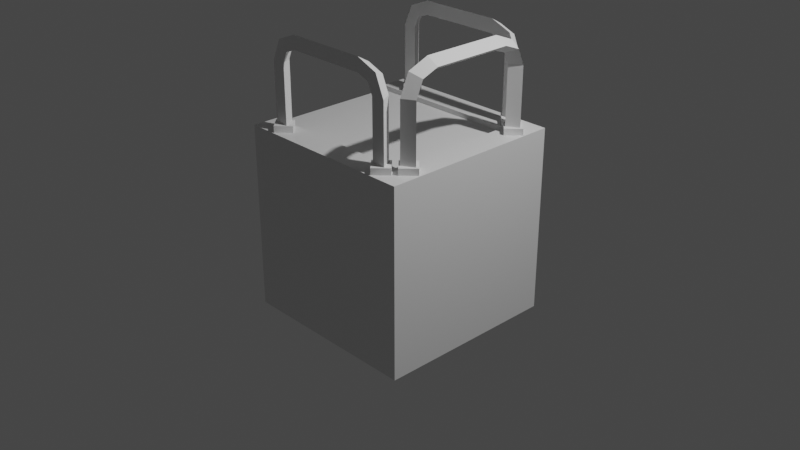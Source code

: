 # Source: Passable_Obstacle_-_Pit_1_Open_.blend  (saved by Blender 2.83.19; exported with 4.5.12 LTS)
import bpy
from mathutils import Matrix  # noqa: F401  (used for matrix-valued properties, if any)

bpy.ops.wm.read_factory_settings(use_empty=True)
scene = bpy.context.scene
scene.name = 'Scene'

# ---- collections
col_collection = bpy.data.collections.new('Collection'); scene.collection.children.link(col_collection)

# ---- materials (node trees are filled in below, after node groups)
mat_material = bpy.data.materials.new('Material')
mat_material.alpha_threshold = 0.0
mat_material.use_transparent_shadow = False
mat_material.line_color = (0.0, 0.0, 0.0, 1.0)

# ---- material node trees
mat_material.use_nodes = True; mat_material.node_tree.nodes.clear()
_N = mat_material.node_tree.nodes; _L = mat_material.node_tree.links
n0 = _N.new('ShaderNodeOutputMaterial'); n0.name = 'Material Output'; n0.location = (300, 300)
n1 = _N.new('ShaderNodeBsdfPrincipled'); n1.name = 'Principled BSDF'; n1.location = (10, 300)
n1.distribution = 'GGX'
n1.subsurface_method = 'BURLEY'
n1.inputs[2].default_value = 0.4
n1.inputs[3].default_value = 1.45
n1.inputs[27].default_value = (0.0, 0.0, 0.0, 1.0)
n1.inputs[28].default_value = 1.0
_L.new(n1.outputs[0], n0.inputs[0])
n0.is_active_output = True

# ---- world
world_world = bpy.data.worlds.new('World'); scene.world = world_world
world_world.use_nodes = True; world_world.node_tree.nodes.clear()
_N = world_world.node_tree.nodes; _L = world_world.node_tree.links
n0 = _N.new('ShaderNodeOutputWorld'); n0.name = 'World Output'; n0.location = (300, 300)
n1 = _N.new('ShaderNodeBackground'); n1.name = 'Background'; n1.location = (10, 300)
n1.inputs[0].default_value = (0.05088, 0.05088, 0.05088, 1.0)
_L.new(n1.outputs[0], n0.inputs[0])
n0.is_active_output = True
world_world.color = (0.05088, 0.05088, 0.05088)
world_world.use_sun_shadow = False
world_world.sun_shadow_jitter_overblur = 0.0

# ---- cameras
cam_camera = bpy.data.cameras.new('Camera')
cam_camera.clip_end = 100.0
cam_camera.ortho_scale = 7.314

# ---- lights
light_light = bpy.data.lights.new('Light', 'POINT')
light_light.transmission_factor = 0.0
light_light.energy = 1000.0
light_light.shadow_soft_size = 0.1
light_light.shadow_maximum_resolution = 0.006
light_light.use_absolute_resolution = True

# ---- meshes
me_cube = bpy.data.meshes.new('Cube')
me_cube.from_pydata([(1.0, 1.0, 1.0), (1.0, 1.0, -1.0), (1.0, -1.0, 1.0), (1.0, -1.0, -1.0), (-1.0, 1.0, 1.0), (-1.0, 1.0, -1.0), (-1.0, -1.0, 1.0), (-1.0, -1.0, -1.0), (0.7136, -0.7136, 1.0), (-1.0, -0.7136, 1.0), (0.7136, 0.7136, 1.0), (-1.0, 0.7136, 1.0), (0.7136, -0.7136, -1.0), (-1.0, -0.7136, -1.0), (0.7136, 0.7136, -1.0), (-1.0, 0.7136, -1.0)], [], [(6, 2, 8, 9), (3, 2, 6, 7), (1, 0, 2, 3), (5, 4, 0, 1), (10, 11, 15, 14), (2, 0, 10, 8), (0, 4, 11, 10), (8, 10, 14, 12), (9, 8, 12, 13), (12, 14, 15, 13)])
_uv = me_cube.uv_layers.new(name='UVMap')
_uv.uv.foreach_set('vector', [0.625, 1.0, 0.625, 0.75, 0.625, 0.75, 0.625, 1.0, 0.375, 0.75, 0.625, 0.75, 0.625, 1.0, 0.375, 1.0, 0.375, 0.5, 0.625, 0.5, 0.625, 0.75, 0.375, 0.75, 0.375, 0.25, 0.625, 0.25, 0.625, 0.5, 0.375, 0.5, 0.625, 0.5, 0.625, 0.25, 0.625, 0.25, 0.625, 0.5, 0.625, 0.75, 0.625, 0.5, 0.625, 0.5, 0.625, 0.75, 0.625, 0.5, 0.625, 0.25, 0.625, 0.25, 0.625, 0.5, 0.625, 0.75, 0.625, 0.5, 0.625, 0.5, 0.625, 0.75, 0.625, 1.0, 0.625, 0.75, 0.625, 0.75, 0.625, 1.0, 0.625, 0.75, 0.625, 0.5, 0.625, 0.25, 0.625, 0.0])
me_cube.materials.append(mat_material)
me_cube.use_remesh_preserve_volume = False
me_cube.use_remesh_preserve_attributes = False
me_cube.use_mirror_vertex_groups = False
me_cube.update()
me_circle = bpy.data.meshes.new('Circle')
me_circle.from_pydata([(-5.424, -0.3969, 1.157), (-6.67, -1.643, 1.157), (-7.915, -0.3969, 1.157), (-6.67, 0.8488, 1.157), (-5.424, -0.3969, -0.1266), (-6.67, -1.643, -0.1266), (-7.915, -0.3969, -0.1266), (-6.67, 0.8488, -0.1266), (6.467, 0.8488, -0.1266), (5.221, -0.3969, -0.1266), (6.467, -1.643, -0.1266), (7.713, -0.3969, -0.1266), (6.467, 0.8488, 1.157), (5.221, -0.3969, 1.157), (6.467, -1.643, 1.157), (7.713, -0.3969, 1.157)], [], [(2, 1, 0, 3), (4, 7, 3, 0), (7, 6, 2, 3), (5, 4, 0, 1), (6, 5, 1, 2), (9, 10, 14, 13), (10, 11, 15, 14), (8, 9, 13, 12), (11, 8, 12, 15), (13, 14, 15, 12)])
_uv = me_circle.uv_layers.new(name='UVMap')
_uv.uv.foreach_set('vector', [0.0, 0.0, 0.0, 0.0, 0.0, 0.0, 0.0, 0.0, 0.0, 0.0, 0.0, 0.0, 0.0, 0.0, 0.0, 0.0, 0.0, 0.0, 0.0, 0.0, 0.0, 0.0, 0.0, 0.0, 0.0, 0.0, 0.0, 0.0, 0.0, 0.0, 0.0, 0.0, 0.0, 0.0, 0.0, 0.0, 0.0, 0.0, 0.0, 0.0, 0.0, 0.0, 0.0, 0.0, 0.0, 0.0, 0.0, 0.0, 0.0, 0.0, 0.0, 0.0, 0.0, 0.0, 0.0, 0.0, 0.0, 0.0, 0.0, 0.0, 0.0, 0.0, 0.0, 0.0, 0.0, 0.0, 0.0, 0.0, 0.0, 0.0, 0.0, 0.0, 0.0, 0.0, 0.0, 0.0, 0.0, 0.0, 0.0, 0.0])
me_circle.use_remesh_fix_poles = True
me_circle.use_remesh_preserve_attributes = False
me_circle.use_mirror_vertex_groups = False
me_circle.update()
me_circle_004 = bpy.data.meshes.new('Circle.004')
me_circle_004.from_pydata([(-6.689, 0.4823, 1.2), (-7.387, -0.7263, 1.2), (-5.992, -0.7263, 1.2), (-6.689, 0.4823, 7.244), (-7.387, -0.7263, 7.244), (-5.992, -0.7263, 7.244), (-5.966, 0.4823, 8.882), (-6.459, -0.7263, 9.375), (-5.472, -0.7263, 8.388), (-4.296, 0.4823, 9.528), (-4.296, -0.7263, 10.23), (-4.296, -0.7263, 8.83), (-0.3959, 0.4823, 9.528), (-0.3959, -0.7263, 10.23), (-0.3959, -0.7263, 8.83), (6.425, 0.4823, 1.2), (7.122, -0.7263, 1.2), (5.727, -0.7263, 1.2), (6.425, 0.4823, 7.244), (7.122, -0.7263, 7.244), (5.727, -0.7263, 7.244), (5.701, 0.4823, 8.882), (6.194, -0.7263, 9.375), (5.208, -0.7263, 8.388), (4.031, 0.4823, 9.528), (4.031, -0.7263, 10.23), (4.031, -0.7263, 8.83), (0.3053, 0.4823, 9.528), (0.3053, -0.7263, 10.23), (0.3053, -0.7263, 8.83)], [], [(2, 0, 3, 5), (1, 2, 5, 4), (0, 1, 4, 3), (5, 3, 6, 8), (4, 5, 8, 7), (3, 4, 7, 6), (8, 6, 9, 11), (7, 8, 11, 10), (6, 7, 10, 9), (11, 9, 12, 14), (10, 11, 14, 13), (9, 10, 13, 12), (17, 20, 18, 15), (16, 19, 20, 17), (15, 18, 19, 16), (20, 23, 21, 18), (19, 22, 23, 20), (18, 21, 22, 19), (23, 26, 24, 21), (22, 25, 26, 23), (21, 24, 25, 22), (26, 29, 27, 24), (25, 28, 29, 26), (24, 27, 28, 25), (13, 28, 27, 12), (14, 29, 28, 13), (12, 27, 29, 14)])
_uv = me_circle_004.uv_layers.new(name='UVMap')
_uv.uv.foreach_set('vector', [0.0, 0.0, 0.0, 0.0, 0.0, 0.0, 0.0, 0.0, 0.0, 0.0, 0.0, 0.0, 0.0, 0.0, 0.0, 0.0, 0.0, 0.0, 0.0, 0.0, 0.0, 0.0, 0.0, 0.0, 0.0, 0.0, 0.0, 0.0, 0.0, 0.0, 0.0, 0.0, 0.0, 0.0, 0.0, 0.0, 0.0, 0.0, 0.0, 0.0, 0.0, 0.0, 0.0, 0.0, 0.0, 0.0, 0.0, 0.0, 0.0, 0.0, 0.0, 0.0, 0.0, 0.0, 0.0, 0.0, 0.0, 0.0, 0.0, 0.0, 0.0, 0.0, 0.0, 0.0, 0.0, 0.0, 0.0, 0.0, 0.0, 0.0, 0.0, 0.0, 0.0, 0.0, 0.0, 0.0, 0.0, 0.0, 0.0, 0.0, 0.0, 0.0, 0.0, 0.0, 0.0, 0.0, 0.0, 0.0, 0.0, 0.0, 0.0, 0.0, 0.0, 0.0, 0.0, 0.0, 0.0, 0.0, 0.0, 0.0, 0.0, 0.0, 0.0, 0.0, 0.0, 0.0, 0.0, 0.0, 0.0, 0.0, 0.0, 0.0, 0.0, 0.0, 0.0, 0.0, 0.0, 0.0, 0.0, 0.0, 0.0, 0.0, 0.0, 0.0, 0.0, 0.0, 0.0, 0.0, 0.0, 0.0, 0.0, 0.0, 0.0, 0.0, 0.0, 0.0, 0.0, 0.0, 0.0, 0.0, 0.0, 0.0, 0.0, 0.0, 0.0, 0.0, 0.0, 0.0, 0.0, 0.0, 0.0, 0.0, 0.0, 0.0, 0.0, 0.0, 0.0, 0.0, 0.0, 0.0, 0.0, 0.0, 0.0, 0.0, 0.0, 0.0, 0.0, 0.0, 0.0, 0.0, 0.0, 0.0, 0.0, 0.0, 0.0, 0.0, 0.0, 0.0, 0.0, 0.0, 0.0, 0.0, 0.0, 0.0, 0.0, 0.0, 0.0, 0.0, 0.0, 0.0, 0.0, 0.0, 0.0, 0.0, 0.0, 0.0, 0.0, 0.0, 0.0, 0.0, 0.0, 0.0, 0.0, 0.0, 0.0, 0.0, 0.0, 0.0, 0.0, 0.0, 0.0, 0.0, 0.0, 0.0, 0.0, 0.0])
me_circle_004.use_remesh_fix_poles = True
me_circle_004.use_remesh_preserve_attributes = False
me_circle_004.use_mirror_vertex_groups = False
me_circle_004.update()
me_circle_006 = bpy.data.meshes.new('Circle.006')
me_circle_006.from_pydata([(-5.424, -0.3969, 1.157), (-6.67, -1.643, 1.157), (-7.915, -0.3969, 1.157), (-6.67, 0.8488, 1.157), (-5.424, -0.3969, -0.1266), (-6.67, -1.643, -0.1266), (-7.915, -0.3969, -0.1266), (-6.67, 0.8488, -0.1266), (6.467, 0.8488, -0.1266), (5.221, -0.3969, -0.1266), (6.467, -1.643, -0.1266), (7.713, -0.3969, -0.1266), (6.467, 0.8488, 1.157), (5.221, -0.3969, 1.157), (6.467, -1.643, 1.157), (7.713, -0.3969, 1.157)], [], [(2, 1, 0, 3), (4, 7, 3, 0), (7, 6, 2, 3), (5, 4, 0, 1), (6, 5, 1, 2), (9, 10, 14, 13), (10, 11, 15, 14), (8, 9, 13, 12), (11, 8, 12, 15), (13, 14, 15, 12)])
_uv = me_circle_006.uv_layers.new(name='UVMap')
_uv.uv.foreach_set('vector', [0.0, 0.0, 0.0, 0.0, 0.0, 0.0, 0.0, 0.0, 0.0, 0.0, 0.0, 0.0, 0.0, 0.0, 0.0, 0.0, 0.0, 0.0, 0.0, 0.0, 0.0, 0.0, 0.0, 0.0, 0.0, 0.0, 0.0, 0.0, 0.0, 0.0, 0.0, 0.0, 0.0, 0.0, 0.0, 0.0, 0.0, 0.0, 0.0, 0.0, 0.0, 0.0, 0.0, 0.0, 0.0, 0.0, 0.0, 0.0, 0.0, 0.0, 0.0, 0.0, 0.0, 0.0, 0.0, 0.0, 0.0, 0.0, 0.0, 0.0, 0.0, 0.0, 0.0, 0.0, 0.0, 0.0, 0.0, 0.0, 0.0, 0.0, 0.0, 0.0, 0.0, 0.0, 0.0, 0.0, 0.0, 0.0, 0.0, 0.0])
me_circle_006.use_remesh_fix_poles = True
me_circle_006.use_remesh_preserve_attributes = False
me_circle_006.use_mirror_vertex_groups = False
me_circle_006.update()
me_circle_010 = bpy.data.meshes.new('Circle.010')
me_circle_010.from_pydata([(-5.424, -0.3969, 1.157), (-6.67, -1.643, 1.157), (-7.915, -0.3969, 1.157), (-6.67, 0.8488, 1.157), (-5.424, -0.3969, -0.1266), (-6.67, -1.643, -0.1266), (-7.915, -0.3969, -0.1266), (-6.67, 0.8488, -0.1266), (6.467, 0.8488, -0.1266), (5.221, -0.3969, -0.1266), (6.467, -1.643, -0.1266), (7.713, -0.3969, -0.1266), (6.467, 0.8488, 1.157), (5.221, -0.3969, 1.157), (6.467, -1.643, 1.157), (7.713, -0.3969, 1.157)], [], [(2, 1, 0, 3), (4, 7, 3, 0), (7, 6, 2, 3), (5, 4, 0, 1), (6, 5, 1, 2), (9, 10, 14, 13), (10, 11, 15, 14), (8, 9, 13, 12), (11, 8, 12, 15), (13, 14, 15, 12)])
_uv = me_circle_010.uv_layers.new(name='UVMap')
_uv.uv.foreach_set('vector', [0.0, 0.0, 0.0, 0.0, 0.0, 0.0, 0.0, 0.0, 0.0, 0.0, 0.0, 0.0, 0.0, 0.0, 0.0, 0.0, 0.0, 0.0, 0.0, 0.0, 0.0, 0.0, 0.0, 0.0, 0.0, 0.0, 0.0, 0.0, 0.0, 0.0, 0.0, 0.0, 0.0, 0.0, 0.0, 0.0, 0.0, 0.0, 0.0, 0.0, 0.0, 0.0, 0.0, 0.0, 0.0, 0.0, 0.0, 0.0, 0.0, 0.0, 0.0, 0.0, 0.0, 0.0, 0.0, 0.0, 0.0, 0.0, 0.0, 0.0, 0.0, 0.0, 0.0, 0.0, 0.0, 0.0, 0.0, 0.0, 0.0, 0.0, 0.0, 0.0, 0.0, 0.0, 0.0, 0.0, 0.0, 0.0, 0.0, 0.0])
me_circle_010.use_remesh_fix_poles = True
me_circle_010.use_remesh_preserve_attributes = False
me_circle_010.use_mirror_vertex_groups = False
me_circle_010.update()
me_circle_015 = bpy.data.meshes.new('Circle.015')
me_circle_015.from_pydata([(-6.689, 0.4823, 1.2), (-7.387, -0.7263, 1.2), (-5.992, -0.7263, 1.2), (-6.689, 0.4823, 7.244), (-7.387, -0.7263, 7.244), (-5.992, -0.7263, 7.244), (-5.966, 0.4823, 8.882), (-6.459, -0.7263, 9.375), (-5.472, -0.7263, 8.388), (-4.296, 0.4823, 9.528), (-4.296, -0.7263, 10.23), (-4.296, -0.7263, 8.83), (-0.3959, 0.4823, 9.528), (-0.3959, -0.7263, 10.23), (-0.3959, -0.7263, 8.83), (6.425, 0.4823, 1.2), (7.122, -0.7263, 1.2), (5.727, -0.7263, 1.2), (6.425, 0.4823, 7.244), (7.122, -0.7263, 7.244), (5.727, -0.7263, 7.244), (5.701, 0.4823, 8.882), (6.194, -0.7263, 9.375), (5.208, -0.7263, 8.388), (4.031, 0.4823, 9.528), (4.031, -0.7263, 10.23), (4.031, -0.7263, 8.83), (0.3053, 0.4823, 9.528), (0.3053, -0.7263, 10.23), (0.3053, -0.7263, 8.83)], [], [(2, 0, 3, 5), (1, 2, 5, 4), (0, 1, 4, 3), (5, 3, 6, 8), (4, 5, 8, 7), (3, 4, 7, 6), (8, 6, 9, 11), (7, 8, 11, 10), (6, 7, 10, 9), (11, 9, 12, 14), (10, 11, 14, 13), (9, 10, 13, 12), (17, 20, 18, 15), (16, 19, 20, 17), (15, 18, 19, 16), (20, 23, 21, 18), (19, 22, 23, 20), (18, 21, 22, 19), (23, 26, 24, 21), (22, 25, 26, 23), (21, 24, 25, 22), (26, 29, 27, 24), (25, 28, 29, 26), (24, 27, 28, 25), (13, 28, 27, 12), (14, 29, 28, 13), (12, 27, 29, 14)])
_uv = me_circle_015.uv_layers.new(name='UVMap')
_uv.uv.foreach_set('vector', [0.0, 0.0, 0.0, 0.0, 0.0, 0.0, 0.0, 0.0, 0.0, 0.0, 0.0, 0.0, 0.0, 0.0, 0.0, 0.0, 0.0, 0.0, 0.0, 0.0, 0.0, 0.0, 0.0, 0.0, 0.0, 0.0, 0.0, 0.0, 0.0, 0.0, 0.0, 0.0, 0.0, 0.0, 0.0, 0.0, 0.0, 0.0, 0.0, 0.0, 0.0, 0.0, 0.0, 0.0, 0.0, 0.0, 0.0, 0.0, 0.0, 0.0, 0.0, 0.0, 0.0, 0.0, 0.0, 0.0, 0.0, 0.0, 0.0, 0.0, 0.0, 0.0, 0.0, 0.0, 0.0, 0.0, 0.0, 0.0, 0.0, 0.0, 0.0, 0.0, 0.0, 0.0, 0.0, 0.0, 0.0, 0.0, 0.0, 0.0, 0.0, 0.0, 0.0, 0.0, 0.0, 0.0, 0.0, 0.0, 0.0, 0.0, 0.0, 0.0, 0.0, 0.0, 0.0, 0.0, 0.0, 0.0, 0.0, 0.0, 0.0, 0.0, 0.0, 0.0, 0.0, 0.0, 0.0, 0.0, 0.0, 0.0, 0.0, 0.0, 0.0, 0.0, 0.0, 0.0, 0.0, 0.0, 0.0, 0.0, 0.0, 0.0, 0.0, 0.0, 0.0, 0.0, 0.0, 0.0, 0.0, 0.0, 0.0, 0.0, 0.0, 0.0, 0.0, 0.0, 0.0, 0.0, 0.0, 0.0, 0.0, 0.0, 0.0, 0.0, 0.0, 0.0, 0.0, 0.0, 0.0, 0.0, 0.0, 0.0, 0.0, 0.0, 0.0, 0.0, 0.0, 0.0, 0.0, 0.0, 0.0, 0.0, 0.0, 0.0, 0.0, 0.0, 0.0, 0.0, 0.0, 0.0, 0.0, 0.0, 0.0, 0.0, 0.0, 0.0, 0.0, 0.0, 0.0, 0.0, 0.0, 0.0, 0.0, 0.0, 0.0, 0.0, 0.0, 0.0, 0.0, 0.0, 0.0, 0.0, 0.0, 0.0, 0.0, 0.0, 0.0, 0.0, 0.0, 0.0, 0.0, 0.0, 0.0, 0.0, 0.0, 0.0, 0.0, 0.0, 0.0, 0.0, 0.0, 0.0, 0.0, 0.0, 0.0, 0.0])
me_circle_015.use_remesh_fix_poles = True
me_circle_015.use_remesh_preserve_attributes = False
me_circle_015.use_mirror_vertex_groups = False
me_circle_015.update()
me_circle_017 = bpy.data.meshes.new('Circle.017')
me_circle_017.from_pydata([(-6.689, 0.4823, 1.2), (-7.387, -0.7263, 1.2), (-5.992, -0.7263, 1.2), (-6.689, 0.4823, 7.244), (-7.387, -0.7263, 7.244), (-5.992, -0.7263, 7.244), (-5.966, 0.4823, 8.882), (-6.459, -0.7263, 9.375), (-5.472, -0.7263, 8.388), (-4.296, 0.4823, 9.528), (-4.296, -0.7263, 10.23), (-4.296, -0.7263, 8.83), (-0.3959, 0.4823, 9.528), (-0.3959, -0.7263, 10.23), (-0.3959, -0.7263, 8.83), (6.425, 0.4823, 1.2), (7.122, -0.7263, 1.2), (5.727, -0.7263, 1.2), (6.425, 0.4823, 7.244), (7.122, -0.7263, 7.244), (5.727, -0.7263, 7.244), (5.701, 0.4823, 8.882), (6.194, -0.7263, 9.375), (5.208, -0.7263, 8.388), (4.031, 0.4823, 9.528), (4.031, -0.7263, 10.23), (4.031, -0.7263, 8.83), (0.3053, 0.4823, 9.528), (0.3053, -0.7263, 10.23), (0.3053, -0.7263, 8.83)], [], [(2, 0, 3, 5), (1, 2, 5, 4), (0, 1, 4, 3), (5, 3, 6, 8), (4, 5, 8, 7), (3, 4, 7, 6), (8, 6, 9, 11), (7, 8, 11, 10), (6, 7, 10, 9), (11, 9, 12, 14), (10, 11, 14, 13), (9, 10, 13, 12), (17, 20, 18, 15), (16, 19, 20, 17), (15, 18, 19, 16), (20, 23, 21, 18), (19, 22, 23, 20), (18, 21, 22, 19), (23, 26, 24, 21), (22, 25, 26, 23), (21, 24, 25, 22), (26, 29, 27, 24), (25, 28, 29, 26), (24, 27, 28, 25), (13, 28, 27, 12), (14, 29, 28, 13), (12, 27, 29, 14)])
_uv = me_circle_017.uv_layers.new(name='UVMap')
_uv.uv.foreach_set('vector', [0.0, 0.0, 0.0, 0.0, 0.0, 0.0, 0.0, 0.0, 0.0, 0.0, 0.0, 0.0, 0.0, 0.0, 0.0, 0.0, 0.0, 0.0, 0.0, 0.0, 0.0, 0.0, 0.0, 0.0, 0.0, 0.0, 0.0, 0.0, 0.0, 0.0, 0.0, 0.0, 0.0, 0.0, 0.0, 0.0, 0.0, 0.0, 0.0, 0.0, 0.0, 0.0, 0.0, 0.0, 0.0, 0.0, 0.0, 0.0, 0.0, 0.0, 0.0, 0.0, 0.0, 0.0, 0.0, 0.0, 0.0, 0.0, 0.0, 0.0, 0.0, 0.0, 0.0, 0.0, 0.0, 0.0, 0.0, 0.0, 0.0, 0.0, 0.0, 0.0, 0.0, 0.0, 0.0, 0.0, 0.0, 0.0, 0.0, 0.0, 0.0, 0.0, 0.0, 0.0, 0.0, 0.0, 0.0, 0.0, 0.0, 0.0, 0.0, 0.0, 0.0, 0.0, 0.0, 0.0, 0.0, 0.0, 0.0, 0.0, 0.0, 0.0, 0.0, 0.0, 0.0, 0.0, 0.0, 0.0, 0.0, 0.0, 0.0, 0.0, 0.0, 0.0, 0.0, 0.0, 0.0, 0.0, 0.0, 0.0, 0.0, 0.0, 0.0, 0.0, 0.0, 0.0, 0.0, 0.0, 0.0, 0.0, 0.0, 0.0, 0.0, 0.0, 0.0, 0.0, 0.0, 0.0, 0.0, 0.0, 0.0, 0.0, 0.0, 0.0, 0.0, 0.0, 0.0, 0.0, 0.0, 0.0, 0.0, 0.0, 0.0, 0.0, 0.0, 0.0, 0.0, 0.0, 0.0, 0.0, 0.0, 0.0, 0.0, 0.0, 0.0, 0.0, 0.0, 0.0, 0.0, 0.0, 0.0, 0.0, 0.0, 0.0, 0.0, 0.0, 0.0, 0.0, 0.0, 0.0, 0.0, 0.0, 0.0, 0.0, 0.0, 0.0, 0.0, 0.0, 0.0, 0.0, 0.0, 0.0, 0.0, 0.0, 0.0, 0.0, 0.0, 0.0, 0.0, 0.0, 0.0, 0.0, 0.0, 0.0, 0.0, 0.0, 0.0, 0.0, 0.0, 0.0, 0.0, 0.0, 0.0, 0.0, 0.0, 0.0])
me_circle_017.use_remesh_fix_poles = True
me_circle_017.use_remesh_preserve_attributes = False
me_circle_017.use_mirror_vertex_groups = False
me_circle_017.update()
me_cube_001 = bpy.data.meshes.new('Cube.001')
me_cube_001.from_pydata([(0.7136, -0.7136, 0.9493), (-1.0, -0.7136, 0.9493), (0.7136, 0.7136, 0.9493), (-1.0, 0.7136, 0.9493)], [], [(0, 1, 3, 2)])
_uv = me_cube_001.uv_layers.new(name='UVMap')
_uv.uv.foreach_set('vector', [0.625, 0.75, 0.625, 0.0, 0.625, 0.25, 0.625, 0.5])
me_cube_001.materials.append(mat_material)
me_cube_001.use_remesh_preserve_volume = False
me_cube_001.use_remesh_preserve_attributes = False
me_cube_001.use_mirror_vertex_groups = False
me_cube_001.update()

# ---- objects
ob_cube = bpy.data.objects.new('Cube', me_cube)
ob_light = bpy.data.objects.new('Light', light_light)
ob_camera = bpy.data.objects.new('Camera', cam_camera)
ob_circle = bpy.data.objects.new('Circle', me_circle)
ob_circle_004 = bpy.data.objects.new('Circle.004', me_circle_004)
ob_circle_001 = bpy.data.objects.new('Circle.001', me_circle_006)
ob_circle_006 = bpy.data.objects.new('Circle.006', me_circle_010)
ob_circle_002 = bpy.data.objects.new('Circle.002', me_circle_015)
ob_circle_007 = bpy.data.objects.new('Circle.007', me_circle_017)
ob_cube_001 = bpy.data.objects.new('Cube.001', me_cube_001)

# ---- transforms, parenting, visibility, modifiers, constraints
ob_cube.location = (0.0, 0.0, 0.0)
ob_cube.lock_rotations_4d = False
ob_cube.empty_display_type = 'ARROWS'
ob_cube.lineart.crease_threshold = 0.0
ob_light.location = (4.076, 1.005, 5.904)
ob_light.rotation_euler = (0.6503, 0.05522, 1.866)
ob_light.lock_rotations_4d = False
ob_light.empty_display_type = 'ARROWS'
ob_light.color = (0.0, 0.0, 0.0, 0.0)
ob_light.lineart.crease_threshold = 0.0
ob_camera.location = (7.359, -6.926, 4.958)
ob_camera.rotation_euler = (1.109, 0.0, 0.8149)
ob_camera.lock_rotations_4d = False
ob_camera.empty_display_type = 'ARROWS'
ob_camera.color = (0.0, 0.0, 0.0, 0.0)
ob_camera.display_type = 'WIRE'
ob_camera.lineart.crease_threshold = 0.0
ob_circle.location = (0.0, -0.8166, 0.947)
ob_circle.scale = (0.1052, 0.1052, 0.1052)
ob_circle.lineart.crease_threshold = 0.0
ob_circle_004.location = (0.004892, -0.8158, 0.9299)
ob_circle_004.scale = (0.1052, 0.1052, 0.1052)
ob_circle_004.lineart.crease_threshold = 0.0
ob_circle_001.location = (0.0, 0.8991, 0.947)
ob_circle_001.scale = (0.1052, 0.1052, 0.1052)
ob_circle_001.lineart.crease_threshold = 0.0
ob_circle_006.location = (0.8964, -0.006049, 0.947)
ob_circle_006.rotation_euler = (0.0, -0.0, -1.571)
ob_circle_006.scale = (0.1052, 0.1052, 0.1052)
ob_circle_006.lineart.crease_threshold = 0.0
ob_circle_002.location = (0.004892, 0.8887, 0.9299)
ob_circle_002.scale = (0.1052, 0.1052, 0.1052)
ob_circle_002.lineart.crease_threshold = 0.0
ob_circle_007.location = (0.8982, -0.01367, 0.9299)
ob_circle_007.rotation_euler = (0.0, -0.0, -1.571)
ob_circle_007.scale = (0.1052, 0.1052, 0.1052)
ob_circle_007.lineart.crease_threshold = 0.0
ob_cube_001.location = (0.0, 0.0, 0.0)
ob_cube_001.lock_rotations_4d = False
ob_cube_001.empty_display_type = 'ARROWS'
ob_cube_001.lineart.crease_threshold = 0.0

# ---- collection membership
col_collection.objects.link(ob_cube)
col_collection.objects.link(ob_light)
col_collection.objects.link(ob_camera)
col_collection.objects.link(ob_circle)
col_collection.objects.link(ob_circle_004)
col_collection.objects.link(ob_circle_001)
col_collection.objects.link(ob_circle_006)
col_collection.objects.link(ob_circle_002)
col_collection.objects.link(ob_circle_007)
col_collection.objects.link(ob_cube_001)

# ---- scene / render settings (as saved in the file)
scene.camera = ob_camera
scene.frame_start = 1; scene.frame_end = 250; scene.frame_set(1)
scene.render.engine = 'BLENDER_EEVEE_NEXT'
scene.cycles.use_denoising = False
scene.cycles.samples = 128
scene.cycles.sampling_pattern = 'TABULATED_SOBOL'
scene.cycles.use_adaptive_sampling = False
scene.cycles.use_light_tree = False
scene.view_settings.view_transform = 'Filmic'
bpy.context.view_layer.update()
